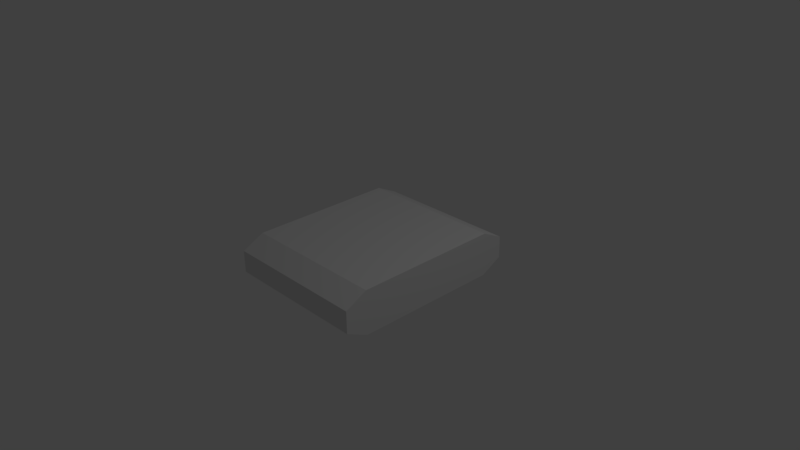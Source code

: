 # Source: BotWheels.blend  (saved by Blender 2.77.0; exported with 4.5.12 LTS)
import bpy
from mathutils import Matrix  # noqa: F401  (used for matrix-valued properties, if any)

bpy.ops.wm.read_factory_settings(use_empty=True)
scene = bpy.context.scene
scene.name = 'Scene'

# ---- collections
col_collection_1 = bpy.data.collections.new('Collection 1'); scene.collection.children.link(col_collection_1)

# ---- materials (node trees are filled in below, after node groups)
mat_material = bpy.data.materials.new('Material')
mat_material.alpha_threshold = 0.0
mat_material.use_transparent_shadow = False
mat_material.roughness = 0.5
mat_material.line_color = (0.0, 0.0, 0.0, 1.0)

# ---- material node trees

# ---- world
world_world = bpy.data.worlds.new('World'); scene.world = world_world
world_world.color = (0.05088, 0.05088, 0.05088)
world_world.use_sun_shadow = False
world_world.sun_shadow_jitter_overblur = 0.0
world_world.cycles.sampling_method = 'MANUAL'

# ---- cameras
cam_camera = bpy.data.cameras.new('Camera')
cam_camera.clip_end = 100.0
cam_camera.lens = 35.0
cam_camera.sensor_width = 32.0
cam_camera.sensor_height = 18.0
cam_camera.ortho_scale = 7.314
cam_camera.dof.focus_distance = 0.0
cam_camera.dof.aperture_fstop = 128.0

# ---- lights
light_lamp = bpy.data.lights.new('Lamp', 'POINT')
light_lamp.transmission_factor = 0.0
light_lamp.cutoff_distance = 30.0
light_lamp.energy = 100.0
light_lamp.shadow_buffer_clip_start = 1.001
light_lamp.shadow_soft_size = 0.1
light_lamp.shadow_maximum_resolution = 0.006
light_lamp.use_absolute_resolution = True

# ---- meshes
me_cube = bpy.data.meshes.new('Cube')
me_cube.from_pydata([(1.0, 1.0, -0.3), (1.0, -1.0, -0.3), (-1.0, -1.0, -0.3), (-1.0, 1.0, -0.3), (1.0, 1.0, 0.3), (1.0, -1.0, 0.3), (-1.0, -1.0, 0.3), (-1.0, 1.0, 0.3), (1.0, -1.3, -0.15), (-1.0, -1.3, -0.15), (1.0, -1.3, 0.15), (-1.0, -1.3, 0.15), (1.0, 1.3, -0.15), (-1.0, 1.3, -0.15), (1.0, 1.3, 0.15), (-1.0, 1.3, 0.15)], [], [(0, 1, 2, 3), (4, 7, 6, 5), (0, 4, 5, 1), (2, 1, 8, 9), (2, 6, 7, 3), (0, 3, 13, 12), (8, 10, 11, 9), (5, 6, 11, 10), (6, 2, 9, 11), (1, 5, 10, 8), (14, 12, 13, 15), (4, 0, 12, 14), (7, 4, 14, 15), (3, 7, 15, 13)])
_uv = me_cube.uv_layers.new(name='UVMap')
_uv.uv.foreach_set('vector', [0.8846, 4.727e-07, 0.1154, 1.182e-06, 0.1154, 1.0, 0.8846, 1.0, 0.8846, 2.363e-07, 0.8846, 1.0, 0.1154, 1.0, 0.1154, 1.182e-06, 0.8846, 4.727e-07, 0.8846, 2.363e-07, 0.1154, 1.182e-06, 0.1154, 1.182e-06, 0.1154, 1.0, 0.1154, 1.182e-06, 5.454e-07, 1.182e-06, 9.09e-07, 1.0, 0.1154, 1.0, 0.1154, 1.0, 0.8846, 1.0, 0.8846, 1.0, 0.8846, 4.727e-07, 0.8846, 1.0, 1.0, 1.0, 1.0, 2.363e-07, 5.454e-07, 1.182e-06, 0.0, 1.418e-06, 9.09e-07, 1.0, 9.09e-07, 1.0, 0.1154, 1.182e-06, 0.1154, 1.0, 9.09e-07, 1.0, 0.0, 1.418e-06, 0.1154, 1.0, 0.1154, 1.0, 9.09e-07, 1.0, 9.09e-07, 1.0, 0.1154, 1.182e-06, 0.1154, 1.182e-06, 0.0, 1.418e-06, 5.454e-07, 1.182e-06, 1.0, 0.0, 1.0, 2.363e-07, 1.0, 1.0, 1.0, 1.0, 0.8846, 2.363e-07, 0.8846, 4.727e-07, 1.0, 2.363e-07, 1.0, 0.0, 0.8846, 1.0, 0.8846, 2.363e-07, 1.0, 0.0, 1.0, 1.0, 0.8846, 1.0, 0.8846, 1.0, 1.0, 1.0, 1.0, 1.0])
me_cube.materials.append(mat_material)
me_cube.use_remesh_preserve_volume = False
me_cube.use_remesh_preserve_attributes = False
me_cube.use_mirror_vertex_groups = False
me_cube.update()

# ---- objects
ob_cube = bpy.data.objects.new('Cube', me_cube)
ob_lamp = bpy.data.objects.new('Lamp', light_lamp)
ob_camera = bpy.data.objects.new('Camera', cam_camera)

# ---- transforms, parenting, visibility, modifiers, constraints
ob_cube.location = (0.0, 0.0, 0.0)
ob_cube.lock_rotations_4d = False
ob_cube.empty_display_type = 'ARROWS'
ob_cube.lineart.crease_threshold = 0.0
ob_lamp.location = (4.076, 1.005, 5.904)
ob_lamp.rotation_euler = (0.6503, 0.05522, 1.866)
ob_lamp.lock_rotations_4d = False
ob_lamp.empty_display_type = 'ARROWS'
ob_lamp.color = (0.0, 0.0, 0.0, 0.0)
ob_lamp.lineart.crease_threshold = 0.0
ob_camera.location = (7.481, -6.508, 5.344)
ob_camera.rotation_euler = (1.109, 0.01082, 0.8149)
ob_camera.lock_rotations_4d = False
ob_camera.empty_display_type = 'ARROWS'
ob_camera.color = (0.0, 0.0, 0.0, 0.0)
ob_camera.display_type = 'WIRE'
ob_camera.lineart.crease_threshold = 0.0

# ---- collection membership
col_collection_1.objects.link(ob_cube)
col_collection_1.objects.link(ob_lamp)
col_collection_1.objects.link(ob_camera)

# ---- scene / render settings (as saved in the file)
scene.camera = ob_camera
scene.frame_start = 1; scene.frame_end = 250; scene.frame_set(1)
scene.render.engine = 'BLENDER_EEVEE_NEXT'
scene.render.resolution_percentage = 50
scene.render.dither_intensity = 0.0
scene.cycles.use_denoising = False
scene.cycles.samples = 128
scene.cycles.sampling_pattern = 'TABULATED_SOBOL'
scene.cycles.light_sampling_threshold = 0.0
scene.cycles.use_adaptive_sampling = False
scene.cycles.use_light_tree = False
scene.cycles.blur_glossy = 0.0
scene.cycles.sample_clamp_indirect = 0.0
scene.view_settings.view_transform = 'Standard'
bpy.context.view_layer.update()
